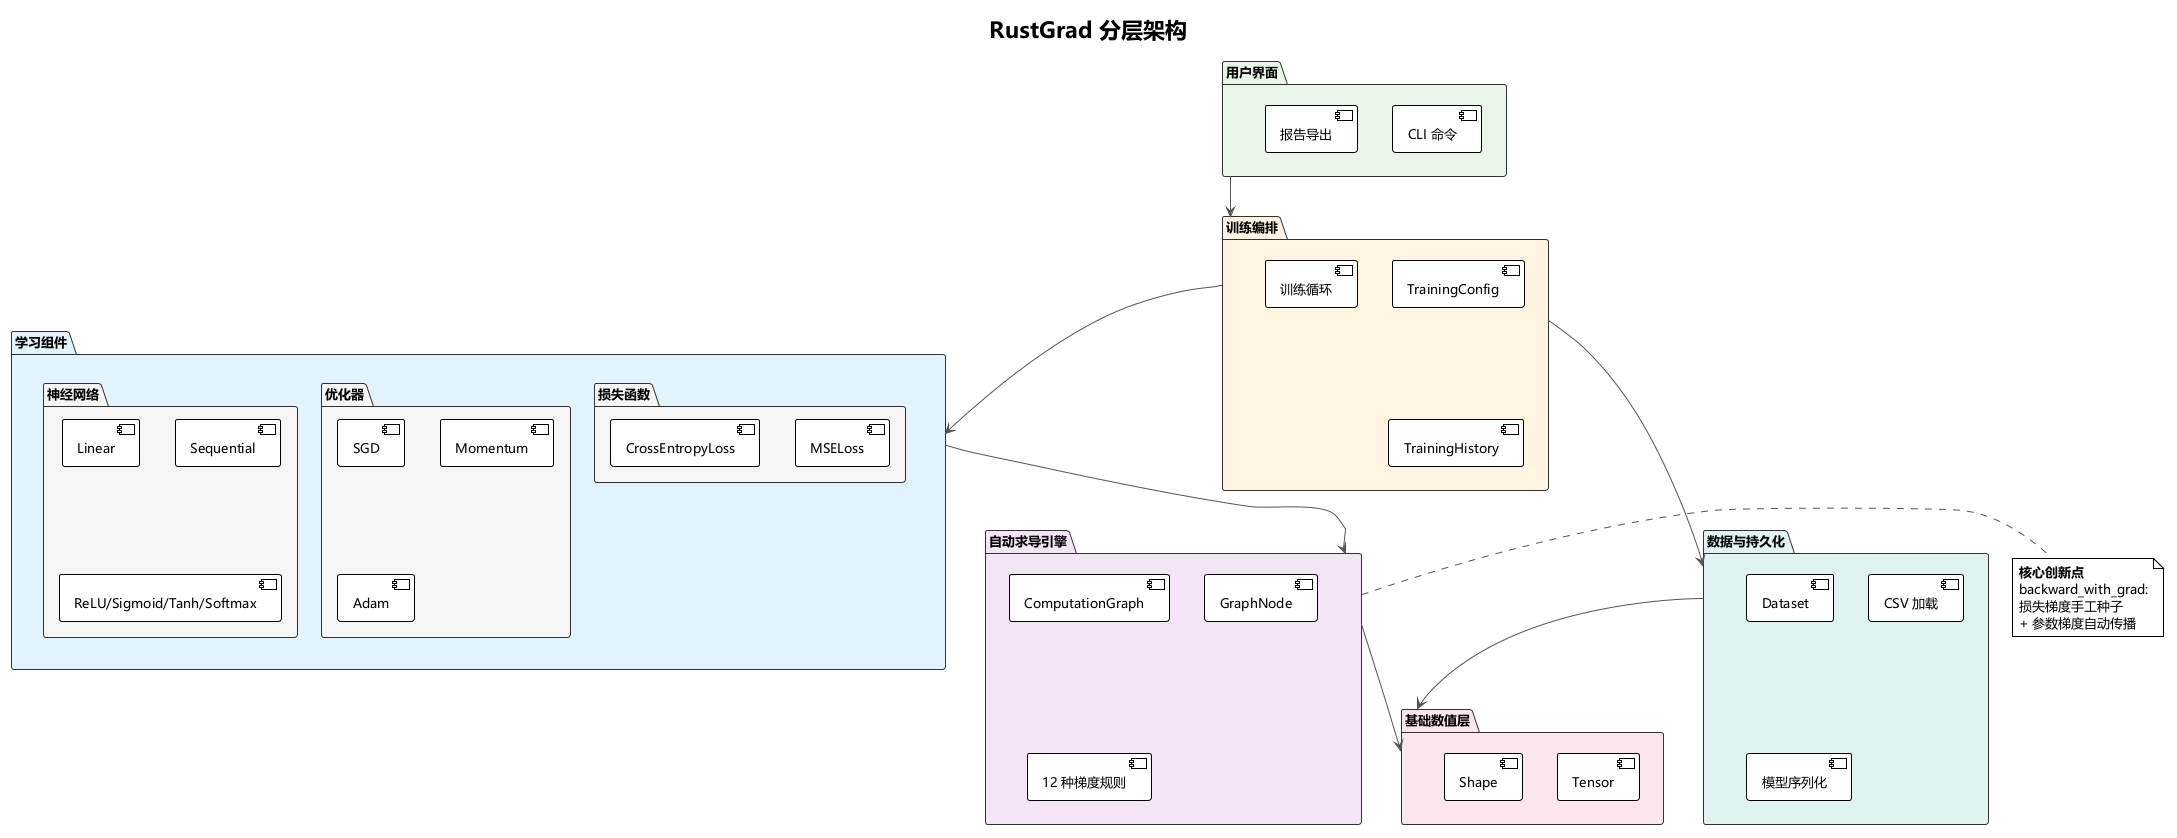

The diagram above was rendered by PlantUML. Its source (embedded in the PNG):
@startuml RustGrad Architecture
!theme plain
skinparam backgroundColor #FEFEFE
skinparam packageBackgroundColor #F5F5F5
skinparam packageBorderColor #333333
skinparam arrowColor #555555
skinparam defaultFontName "Microsoft YaHei"
skinparam defaultFontSize 13
title RustGrad 分层架构

package "用户界面" as ui #E8F5E9 {
  [CLI 命令] as cli
  [报告导出] as report
}

package "训练编排" as orchestration #FFF3E0 {
  [TrainingConfig] as config
  [训练循环] as loop
  [TrainingHistory] as history
}

package "学习组件" as learning #E3F2FD {
  package "损失函数" as loss {
    [MSELoss] as mse
    [CrossEntropyLoss] as ce
  }
  package "优化器" as optim {
    [SGD] as sgd
    [Momentum] as momentum
    [Adam] as adam
  }
  package "神经网络" as nn {
    [Linear] as linear
    [Sequential] as seq
    [ReLU/Sigmoid/Tanh/Softmax] as act
  }
}

package "自动求导引擎" as autograd #F3E5F5 {
  [ComputationGraph] as graph
  [GraphNode] as node
  [12 种梯度规则] as rules
}

package "基础数值层" as tensor #FCE4EC {
  [Tensor] as ten
  [Shape] as shape
}

package "数据与持久化" as data #E0F2F1 {
  [Dataset] as dataset
  [CSV 加载] as csv
  [模型序列化] as serialize
}

ui --> orchestration
orchestration --> learning
learning --> autograd
autograd --> tensor
orchestration --> data
data --> tensor

note right of autograd
  <b>核心创新点</b>
  backward_with_grad:
  损失梯度手工种子
  + 参数梯度自动传播
end note

@enduml